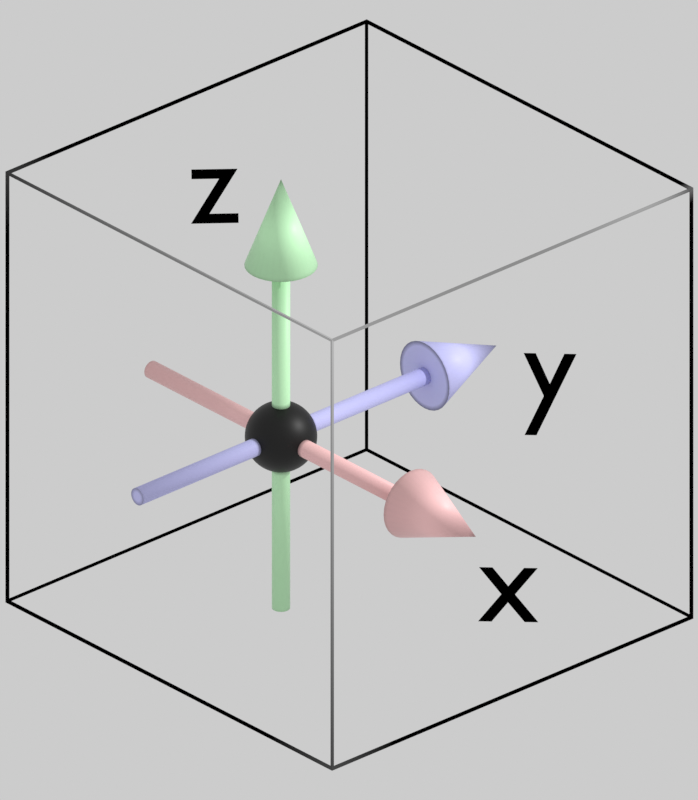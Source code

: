 # Source: 2dweavedecomposed.blend  (saved by Blender 3.5.8; exported with 4.5.12 LTS)
import bpy
from mathutils import Matrix  # noqa: F401  (used for matrix-valued properties, if any)

bpy.ops.wm.read_factory_settings(use_empty=True)
scene = bpy.context.scene
scene.name = 'Scene'

# ---- collections
col_collection = bpy.data.collections.new('Collection'); scene.collection.children.link(col_collection)

# ---- materials (node trees are filled in below, after node groups)
mat_material_001 = bpy.data.materials.new('Material.001')
mat_material = bpy.data.materials.new('Material')
mat_material.surface_render_method = 'BLENDED'
mat_material.blend_method = 'BLEND'
mat_material_002 = bpy.data.materials.new('Material.002')
mat_material_002.use_transparent_shadow = False
mat_material_003 = bpy.data.materials.new('Material.003')
mat_material_003.use_transparent_shadow = False

# ---- node groups
ng_geometry_nodes = bpy.data.node_groups.new('Geometry Nodes', 'GeometryNodeTree')
_s = ng_geometry_nodes.interface.new_socket(name='Geometry', in_out='OUTPUT', socket_type='NodeSocketGeometry')
_s = ng_geometry_nodes.interface.new_socket(name='Geometry', in_out='INPUT', socket_type='NodeSocketGeometry')
ng_geometry_nodes.is_modifier = True
_N = ng_geometry_nodes.nodes; _L = ng_geometry_nodes.links
n0 = _N.new('GeometryNodeStoreNamedAttribute'); n0.name = 'Store Named Attribute.001'; n0.location = (218, -20)
n0.data_type = 'BOOLEAN'
n0.inputs[2].default_value = 'up'
n1 = _N.new('GeometryNodeJoinGeometry'); n1.name = 'Join Geometry'; n1.location = (514, 20)
n2 = _N.new('GeometryNodeStoreNamedAttribute'); n2.name = 'Store Named Attribute'; n2.location = (211, 193)
n2.data_type = 'BOOLEAN'
n2.inputs[2].default_value = 'up'
n2.inputs[3].default_value = True
n3 = _N.new('GeometryNodeInstanceOnPoints'); n3.name = 'Instance on Points.001'; n3.location = (903, -40)
n4 = _N.new('GeometryNodeInputIndex'); n4.name = 'Index'; n4.location = (220, -460)
n5 = _N.new('FunctionNodeInputInt'); n5.name = 'Integer'; n5.location = (220, -560)
n5.integer = 4
n5.outputs[0].default_value = 0
n6 = _N.new('FunctionNodeInputInt'); n6.name = 'Integer.003'; n6.location = (220, -920)
n6.label = 'C'
n6.integer = 1
n6.outputs[0].default_value = 0
n7 = _N.new('ShaderNodeMath'); n7.name = 'Math.001'; n7.location = (440, -580)
n7.operation = 'DIVIDE'
n8 = _N.new('FunctionNodeInputInt'); n8.name = 'Integer.002'; n8.location = (220, -840)
n8.label = 'B'
n8.integer = 2
n8.outputs[0].default_value = 0
n9 = _N.new('ShaderNodeMath'); n9.name = 'Math'; n9.location = (440, -400)
n9.operation = 'MODULO'
n10 = _N.new('ShaderNodeMath'); n10.name = 'Math.004'; n10.location = (880, -460)
n10.operation = 'MODULO'
n11 = _N.new('ShaderNodeMath'); n11.name = 'Math.005'; n11.location = (860, -760)
n12 = _N.new('ShaderNodeMath'); n12.name = 'Math.003'; n12.location = (660, -600)
n12.operation = 'MULTIPLY'
n13 = _N.new('FunctionNodeCompare'); n13.name = 'Compare'; n13.location = (1060, -460)
n13.operation = 'GREATER_EQUAL'
n13.inputs[6].default_value = (0.0, 0.0, 0.0, 0.0)
n13.inputs[7].default_value = (0.0, 0.0, 0.0, 0.0)
n14 = _N.new('GeometryNodeTransform'); n14.name = 'Transform Geometry.001'; n14.location = (-200, -380)
n14.inputs[2].default_value = (0.0, 0.0, 1.571)
n15 = _N.new('GeometryNodeRealizeInstances'); n15.name = 'Realize Instances'; n15.location = (489, -240)
n16 = _N.new('ShaderNodeMath'); n16.name = 'Math.002'; n16.location = (660, -420)
n17 = _N.new('FunctionNodeInputInt'); n17.name = 'Integer.001'; n17.location = (220, -760)
n17.label = 'A'
n17.integer = 2
n17.outputs[0].default_value = 0
n18 = _N.new('GeometryNodeMeshLine'); n18.name = 'Mesh Line'; n18.location = (-440, -220)
n18.inputs[3].default_value = (2.5, 0.0, 0.0)
n19 = _N.new('GeometryNodeInputIndex'); n19.name = 'Index.001'; n19.location = (-420, -540)
n20 = _N.new('GeometryNodeStoreNamedAttribute'); n20.name = 'Store Named Attribute.002'; n20.location = (-200, -220)
n20.data_type = 'INT'
n20.inputs[2].default_value = 'i1'
n21 = _N.new('GeometryNodeScaleInstances'); n21.name = 'Scale Instances'; n21.location = (1343, -60)
n21.inputs[2].default_value = (1.0, 1.0, -1.0)
n22 = _N.new('GeometryNodeStoreNamedAttribute'); n22.name = 'Store Named Attribute.003'; n22.location = (280, -200)
n22.data_type = 'INT'
n22.inputs[2].default_value = 'i2'
n23 = _N.new('GeometryNodeInstanceOnPoints'); n23.name = 'Instance on Points'; n23.location = (60, -260)
n24 = _N.new('GeometryNodeInputNamedAttribute'); n24.name = 'Named Attribute'; n24.location = (940, -240)
n24.data_type = 'BOOLEAN'
n24.inputs[0].default_value = 'up'
n25 = _N.new('GeometryNodeRealizeInstances'); n25.name = 'Realize Instances.001'; n25.location = (1534, -80)
n26 = _N.new('GeometryNodeSetMaterial'); n26.name = 'Set Material'; n26.location = (2354, -60)
n26.inputs[2].default_value = mat_material_001
n27 = _N.new('NodeGroupOutput'); n27.name = 'Group Output'; n27.location = (2594, -60)
n28 = _N.new('FunctionNodeCompare'); n28.name = 'Compare.001'; n28.location = (1640, -320)
n28.operation = 'NOT_EQUAL'
n28.data_type = 'INT'
n28.inputs[3].default_value = 11
n28.inputs[6].default_value = (0.0, 0.0, 0.0, 0.0)
n28.inputs[7].default_value = (0.0, 0.0, 0.0, 0.0)
n29 = _N.new('GeometryNodeInputNamedAttribute'); n29.name = 'Named Attribute.001'; n29.location = (1460, -380)
n29.data_type = 'INT'
n29.inputs[0].default_value = 'i1'
n30 = _N.new('FunctionNodeCompare'); n30.name = 'Compare.002'; n30.location = (1780, -460)
n30.operation = 'NOT_EQUAL'
n30.data_type = 'INT'
n30.inputs[3].default_value = 16
n30.inputs[6].default_value = (0.0, 0.0, 0.0, 0.0)
n30.inputs[7].default_value = (0.0, 0.0, 0.0, 0.0)
n31 = _N.new('GeometryNodeInputNamedAttribute'); n31.name = 'Named Attribute.002'; n31.location = (1600, -520)
n31.data_type = 'INT'
n31.inputs[0].default_value = 'i2'
n32 = _N.new('GeometryNodeDeleteGeometry'); n32.name = 'Delete Geometry.001'; n32.location = (1914, -60)
n32.mute = True
n33 = _N.new('GeometryNodeDeleteGeometry'); n33.name = 'Delete Geometry.002'; n33.location = (2134, -60)
n33.mute = True
n34 = _N.new('GeometryNodeDeleteGeometry'); n34.name = 'Delete Geometry'; n34.location = (1714, -80)
n34.mute = True
n35 = _N.new('NodeReroute'); n35.name = 'Reroute'; n35.location = (-154, -5)
n35.width = 16
n35.socket_idname = 'NodeSocketGeometry'
n36 = _N.new('NodeGroupInput'); n36.name = 'Group Input'; n36.location = (-600, 40)
n37 = _N.new('GeometryNodeTransform'); n37.name = 'Transform Geometry'; n37.location = (-9, 171)
n37.inputs[2].default_value = (3.142, 0.0, 1.571)
n38 = _N.new('GeometryNodeTransform'); n38.name = 'Transform Geometry.002'; n38.location = (-380, 160)
n38.mute = True
n38.inputs[2].default_value = (3.142, 0.0, 0.0)
_L.new(n35.outputs[0], n37.inputs[0])
_L.new(n2.outputs[0], n1.inputs[0])
_L.new(n0.outputs[0], n1.inputs[0])
_L.new(n20.outputs[0], n23.inputs[0])
_L.new(n14.outputs[0], n23.inputs[2])
_L.new(n18.outputs[0], n14.inputs[0])
_L.new(n15.outputs[0], n3.inputs[0])
_L.new(n1.outputs[0], n3.inputs[2])
_L.new(n37.outputs[0], n2.inputs[0])
_L.new(n35.outputs[0], n0.inputs[0])
_L.new(n24.outputs[0], n34.inputs[1])
_L.new(n33.outputs[0], n26.inputs[0])
_L.new(n5.outputs[0], n18.inputs[0])
_L.new(n5.outputs[0], n9.inputs[1])
_L.new(n4.outputs[0], n9.inputs[0])
_L.new(n4.outputs[0], n7.inputs[0])
_L.new(n5.outputs[0], n7.inputs[1])
_L.new(n9.outputs[0], n16.inputs[0])
_L.new(n6.outputs[0], n12.inputs[0])
_L.new(n7.outputs[0], n12.inputs[1])
_L.new(n12.outputs[0], n16.inputs[1])
_L.new(n17.outputs[0], n11.inputs[0])
_L.new(n8.outputs[0], n11.inputs[1])
_L.new(n17.outputs[0], n13.inputs[1])
_L.new(n11.outputs[0], n10.inputs[1])
_L.new(n10.outputs[0], n13.inputs[0])
_L.new(n3.outputs[0], n21.inputs[0])
_L.new(n13.outputs[0], n21.inputs[1])
_L.new(n22.outputs[0], n15.inputs[0])
_L.new(n16.outputs[0], n10.inputs[0])
_L.new(n26.outputs[0], n27.inputs[0])
_L.new(n18.outputs[0], n20.inputs[0])
_L.new(n19.outputs[0], n20.inputs[3])
_L.new(n23.outputs[0], n22.inputs[0])
_L.new(n19.outputs[0], n22.inputs[3])
_L.new(n34.outputs[0], n32.inputs[0])
_L.new(n29.outputs[1], n28.inputs[0])
_L.new(n28.outputs[0], n32.inputs[1])
_L.new(n29.outputs[0], n28.inputs[2])
_L.new(n25.outputs[0], n34.inputs[0])
_L.new(n21.outputs[0], n25.inputs[0])
_L.new(n32.outputs[0], n33.inputs[0])
_L.new(n31.outputs[1], n30.inputs[0])
_L.new(n31.outputs[0], n30.inputs[2])
_L.new(n30.outputs[0], n33.inputs[1])
_L.new(n38.outputs[0], n35.inputs[0])
_L.new(n36.outputs[0], n38.inputs[0])
n27.is_active_output = True
ng_geometry_nodes_001 = bpy.data.node_groups.new('Geometry Nodes.001', 'GeometryNodeTree')
_s = ng_geometry_nodes_001.interface.new_socket(name='Geometry', in_out='OUTPUT', socket_type='NodeSocketGeometry')
_s = ng_geometry_nodes_001.interface.new_socket(name='Geometry', in_out='INPUT', socket_type='NodeSocketGeometry')
ng_geometry_nodes_001.is_modifier = True
_N = ng_geometry_nodes_001.nodes; _L = ng_geometry_nodes_001.links
n0 = _N.new('GeometryNodeJoinGeometry'); n0.name = 'Join Geometry'; n0.location = (180, 200)
n1 = _N.new('GeometryNodeTransform'); n1.name = 'Transform Geometry'; n1.location = (-40, 300)
n2 = _N.new('GeometryNodeMeshCylinder'); n2.name = 'Cylinder'; n2.location = (-260, -20)
n3 = _N.new('GeometryNodeMeshCone'); n3.name = 'Cone'; n3.location = (-260, 320)
n4 = _N.new('GeometryNodeJoinGeometry'); n4.name = 'Join Geometry.001'; n4.location = (600, 220)
n5 = _N.new('GeometryNodeStoreNamedAttribute'); n5.name = 'Store Named Attribute'; n5.location = (380, 240)
n5.data_type = 'FLOAT_COLOR'
n5.inputs[2].default_value = 'vcol'
n5.inputs[3].default_value = (0.6, 1.0, 0.6, 0.0)
n6 = _N.new('GeometryNodeStoreNamedAttribute'); n6.name = 'Store Named Attribute.002'; n6.location = (560, 740)
n6.data_type = 'FLOAT_COLOR'
n6.inputs[2].default_value = 'vcol'
n6.inputs[3].default_value = (0.6, 0.6, 1.0, 0.0)
n7 = _N.new('GeometryNodeStoreNamedAttribute'); n7.name = 'Store Named Attribute.001'; n7.location = (560, 520)
n7.data_type = 'FLOAT_COLOR'
n7.inputs[2].default_value = 'vcol'
n7.inputs[3].default_value = (1.0, 0.6, 0.6, 0.0)
n8 = _N.new('NodeGroupOutput'); n8.name = 'Group Output'; n8.location = (1942, 180)
n9 = _N.new('GeometryNodeTransform'); n9.name = 'Transform Geometry.003'; n9.location = (-40, 20)
n10 = _N.new('ShaderNodeMath'); n10.name = 'Math'; n10.location = (-680, 120)
n10.operation = 'MULTIPLY'
n11 = _N.new('ShaderNodeMath'); n11.name = 'Math.002'; n11.location = (-660, 300)
n11.operation = 'MULTIPLY'
n11.inputs[1].default_value = 0.25
n12 = _N.new('ShaderNodeMath'); n12.name = 'Math.001'; n12.location = (-480, 20)
n12.operation = 'MULTIPLY'
n12.inputs[1].default_value = 0.38
n13 = _N.new('ShaderNodeValue'); n13.name = 'Value'; n13.location = (-1047, -180)
n13.outputs[0].default_value = 1.6
n14 = _N.new('GeometryNodeTransform'); n14.name = 'Transform Geometry.001'; n14.location = (380, 380)
n14.hide = True
n14.inputs[2].default_value = (0.0, 1.571, 0.0)
n15 = _N.new('GeometryNodeTransform'); n15.name = 'Transform Geometry.002'; n15.location = (380, 440)
n15.hide = True
n15.inputs[2].default_value = (0.0, 1.571, 1.571)
n16 = _N.new('ShaderNodeCombineXYZ'); n16.name = 'Combine XYZ'; n16.location = (-440, 180)
n17 = _N.new('GeometryNodeSetMaterial'); n17.name = 'Set Material'; n17.location = (1700, 220)
n17.inputs[2].default_value = mat_material_002
n18 = _N.new('GeometryNodeTransform'); n18.name = 'Transform Geometry.004'; n18.location = (1040, 300)
n19 = _N.new('ShaderNodeMath'); n19.name = 'Math.004'; n19.location = (580, -20)
n19.operation = 'MULTIPLY'
n19.inputs[1].default_value = -0.5
n20 = _N.new('GeometryNodeSetShadeSmooth'); n20.name = 'Set Shade Smooth'; n20.location = (1480, 200)
n21 = _N.new('FunctionNodeCompare'); n21.name = 'Compare'; n21.location = (1360, -40)
n21.operation = 'LESS_THAN'
n21.inputs[1].default_value = 1.33
n21.inputs[6].default_value = (0.0, 0.0, 0.0, 0.0)
n21.inputs[7].default_value = (0.0, 0.0, 0.0, 0.0)
n22 = _N.new('GeometryNodeInputMeshEdgeAngle'); n22.name = 'Edge Angle'; n22.location = (1120, -40)
n23 = _N.new('ShaderNodeMath'); n23.name = 'Math.003'; n23.location = (-480, -320)
n23.operation = 'MULTIPLY'
n23.inputs[1].default_value = 0.25
n24 = _N.new('GeometryNodeJoinGeometry'); n24.name = 'Join Geometry.002'; n24.location = (820, 220)
n25 = _N.new('GeometryNodeMeshUVSphere'); n25.name = 'UV Sphere'; n25.location = (920, -40)
n25.width = 139
n25.inputs[0].default_value = 64
n25.inputs[1].default_value = 32
n25.inputs[2].default_value = 0.15
_L.new(n1.outputs[0], n0.inputs[0])
_L.new(n9.outputs[0], n0.inputs[0])
_L.new(n13.outputs[0], n10.inputs[0])
_L.new(n10.outputs[0], n16.inputs[2])
_L.new(n3.outputs[0], n1.inputs[0])
_L.new(n16.outputs[0], n1.inputs[1])
_L.new(n0.outputs[0], n5.inputs[0])
_L.new(n17.outputs[0], n8.inputs[0])
_L.new(n5.outputs[0], n4.inputs[0])
_L.new(n7.outputs[0], n4.inputs[0])
_L.new(n14.outputs[0], n7.inputs[0])
_L.new(n0.outputs[0], n14.inputs[0])
_L.new(n15.outputs[0], n6.inputs[0])
_L.new(n0.outputs[0], n15.inputs[0])
_L.new(n6.outputs[0], n4.inputs[0])
_L.new(n20.outputs[0], n17.inputs[0])
_L.new(n13.outputs[0], n2.inputs[4])
_L.new(n2.outputs[0], n9.inputs[0])
_L.new(n13.outputs[0], n11.inputs[0])
_L.new(n11.outputs[0], n3.inputs[5])
_L.new(n11.outputs[0], n12.inputs[0])
_L.new(n12.outputs[0], n3.inputs[4])
_L.new(n12.outputs[0], n23.inputs[0])
_L.new(n23.outputs[0], n2.inputs[3])
_L.new(n24.outputs[0], n18.inputs[0])
_L.new(n19.outputs[0], n18.inputs[1])
_L.new(n11.outputs[0], n19.inputs[0])
_L.new(n18.outputs[0], n20.inputs[0])
_L.new(n22.outputs[0], n21.inputs[0])
_L.new(n21.outputs[0], n20.inputs[1])
_L.new(n4.outputs[0], n24.inputs[0])
_L.new(n25.outputs[0], n24.inputs[0])
n8.is_active_output = True

# ---- material node trees
mat_material_001.use_nodes = True; mat_material_001.node_tree.nodes.clear()
_N = mat_material_001.node_tree.nodes; _L = mat_material_001.node_tree.links
n0 = _N.new('ShaderNodeOutputMaterial'); n0.name = 'Material Output'; n0.location = (1420, 520)
n1 = _N.new('ShaderNodeBevel'); n1.name = 'Bevel'; n1.location = (-300, -100)
n1.samples = 13
n2 = _N.new('ShaderNodeAmbientOcclusion'); n2.name = 'Ambient Occlusion'; n2.location = (600, 280)
n2.samples = 34
n2.inside = True
n2.only_local = True
n2.inputs[1].default_value = 1.3
n3 = _N.new('ShaderNodeWireframe'); n3.name = 'Wireframe'; n3.location = (560, 620)
n4 = _N.new('ShaderNodeBsdfPrincipled'); n4.name = 'Principled BSDF'; n4.location = (580, 300)
n4.distribution = 'GGX'
n4.subsurface_method = 'RANDOM_WALK_SKIN'
n4.inputs[2].default_value = 1.0
n4.inputs[3].default_value = 1.45
n4.inputs[27].default_value = (0.0, 0.0, 0.0, 1.0)
n4.inputs[28].default_value = 1.0
n5 = _N.new('ShaderNodeNewGeometry'); n5.name = 'Geometry'; n5.location = (-560, 660)
n6 = _N.new('ShaderNodeBevel'); n6.name = 'Bevel.001'; n6.location = (-500, 420)
n6.samples = 9
n6.inputs[0].default_value = 0.09
n7 = _N.new('ShaderNodeMix'); n7.name = 'Mix.001'; n7.location = (40, 620)
n8 = _N.new('ShaderNodeMix'); n8.name = 'Mix.002'; n8.location = (360, 260)
n8.data_type = 'RGBA'
n8.clamp_factor = False
n8.inputs[7].default_value = (0.0, 0.0, 0.0, 1.0)
n9 = _N.new('ShaderNodeVectorMath'); n9.name = 'Vector Math'; n9.location = (-280, 600)
n9.operation = 'DISTANCE'
n10 = _N.new('ShaderNodeValToRGB'); n10.name = 'ColorRamp'; n10.location = (-60, 420)
while len(n10.color_ramp.elements) > 1: n10.color_ramp.elements.remove(n10.color_ramp.elements[-1])
n10.color_ramp.elements[0].position = 0.4655; n10.color_ramp.elements[0].color = (0.0, 0.0, 0.0, 1.0)
_e = n10.color_ramp.elements.new(0.6); _e.color = (1.0, 1.0, 1.0, 1.0)
n11 = _N.new('ShaderNodeMix'); n11.name = 'Mix'; n11.location = (-160, 200)
n11.data_type = 'RGBA'
n11.clamp_factor = False
n11.inputs[6].default_value = (0.6, 0.6, 1.0, 1.0)
n11.inputs[7].default_value = (1.0, 0.6, 0.6, 1.0)
n12 = _N.new('ShaderNodeAttribute'); n12.name = 'Attribute'; n12.location = (-600, 180)
n12.attribute_name = 'up'
_L.new(n12.outputs[2], n11.inputs[0])
_L.new(n6.outputs[0], n9.inputs[0])
_L.new(n5.outputs[1], n9.inputs[1])
_L.new(n4.outputs[0], n0.inputs[0])
_L.new(n11.outputs[2], n8.inputs[6])
_L.new(n10.outputs[0], n8.inputs[0])
_L.new(n9.outputs[1], n10.inputs[0])
_L.new(n11.outputs[2], n4.inputs[0])
n0.is_active_output = True
mat_material.use_nodes = True; mat_material.node_tree.nodes.clear()
_N = mat_material.node_tree.nodes; _L = mat_material.node_tree.links
n0 = _N.new('ShaderNodeBsdfPrincipled'); n0.name = 'Principled BSDF'; n0.location = (240, 300)
n0.distribution = 'GGX'
n0.subsurface_method = 'RANDOM_WALK_SKIN'
n0.inputs[2].default_value = 1.0
n0.inputs[3].default_value = 1.45
n0.inputs[13].default_value = 0.0
n0.inputs[27].default_value = (0.0, 0.0, 0.0, 1.0)
n0.inputs[28].default_value = 1.0
n1 = _N.new('ShaderNodeMapping'); n1.name = 'Mapping'; n1.location = (-380, 340)
n1.inputs[1].default_value = (-6.37, 0.0, 0.0)
n1.inputs[2].default_value = (0.0, 1.538, 0.03211)
n1.inputs[3].default_value = (1.0, 1.0, 0.4)
n2 = _N.new('ShaderNodeTexCoord'); n2.name = 'Texture Coordinate'; n2.location = (-560, 340)
n3 = _N.new('ShaderNodeTexGradient'); n3.name = 'Gradient Texture'; n3.location = (-200, 380)
n4 = _N.new('ShaderNodeInvert'); n4.name = 'Invert'; n4.location = (20, 300)
n5 = _N.new('ShaderNodeBsdfTransparent'); n5.name = 'Transparent BSDF'; n5.location = (400, 440)
n6 = _N.new('ShaderNodeOutputMaterial'); n6.name = 'Material Output'; n6.location = (880, 340)
n7 = _N.new('ShaderNodeLightPath'); n7.name = 'Light Path'; n7.location = (200, 660)
n8 = _N.new('ShaderNodeMixShader'); n8.name = 'Mix Shader'; n8.location = (645, 370)
_L.new(n1.outputs[0], n3.inputs[0])
_L.new(n2.outputs[4], n1.inputs[0])
_L.new(n4.outputs[0], n0.inputs[0])
_L.new(n3.outputs[0], n4.inputs[1])
_L.new(n5.outputs[0], n8.inputs[2])
_L.new(n7.outputs[1], n8.inputs[0])
_L.new(n8.outputs[0], n6.inputs[0])
_L.new(n0.outputs[0], n8.inputs[1])
n6.is_active_output = True
mat_material_002.use_nodes = True; mat_material_002.node_tree.nodes.clear()
_N = mat_material_002.node_tree.nodes; _L = mat_material_002.node_tree.links
n0 = _N.new('ShaderNodeOutputMaterial'); n0.name = 'Material Output'; n0.location = (567, 300)
n1 = _N.new('ShaderNodeAttribute'); n1.name = 'Attribute'; n1.location = (-321, 380)
n1.attribute_name = 'vcol'
n2 = _N.new('ShaderNodeAmbientOcclusion'); n2.name = 'Ambient Occlusion'; n2.location = (-442, 140)
n2.samples = 32
n2.inside = True
n2.inputs[1].default_value = 0.02
n3 = _N.new('ShaderNodeInvert'); n3.name = 'Invert'; n3.location = (-222, 160)
n4 = _N.new('ShaderNodeMix'); n4.name = 'Mix'; n4.location = (-2, 340)
n4.data_type = 'RGBA'
n4.blend_type = 'MULTIPLY'
n4.inputs[7].default_value = (0.0, 0.0, 0.0, 1.0)
n5 = _N.new('ShaderNodeHueSaturation'); n5.name = 'Hue Saturation Value'; n5.location = (140, 40)
n5.inputs[0].default_value = 1.0
n5.inputs[2].default_value = 0.6
n6 = _N.new('ShaderNodeBsdfPrincipled'); n6.name = 'Principled BSDF'; n6.location = (497, 300)
n6.distribution = 'GGX'
n6.subsurface_method = 'RANDOM_WALK_SKIN'
n6.inputs[3].default_value = 1.45
n6.inputs[27].default_value = (0.0, 0.0, 0.0, 1.0)
n6.inputs[28].default_value = 1.0
n7 = _N.new('ShaderNodeMix'); n7.name = 'Mix.001'; n7.location = (278, 320)
n7.mute = True
n7.data_type = 'RGBA'
n7.inputs[0].default_value = 0.6733
_L.new(n1.outputs[0], n4.inputs[2])
_L.new(n1.outputs[0], n4.inputs[6])
_L.new(n7.outputs[2], n6.inputs[0])
_L.new(n3.outputs[0], n4.inputs[0])
_L.new(n2.outputs[0], n3.inputs[1])
_L.new(n4.outputs[2], n7.inputs[6])
_L.new(n1.outputs[0], n5.inputs[4])
_L.new(n5.outputs[0], n7.inputs[7])
_L.new(n6.outputs[0], n0.inputs[0])
n0.is_active_output = True
mat_material_003.use_nodes = True; mat_material_003.node_tree.nodes.clear()
_N = mat_material_003.node_tree.nodes; _L = mat_material_003.node_tree.links
n0 = _N.new('ShaderNodeBsdfPrincipled'); n0.name = 'Principled BSDF'; n0.location = (10, 300)
n0.distribution = 'GGX'
n0.subsurface_method = 'RANDOM_WALK_SKIN'
n0.inputs[0].default_value = (0.0, 0.0, 0.0, 1.0)
n0.inputs[3].default_value = 1.45
n0.inputs[13].default_value = 0.0
n0.inputs[27].default_value = (0.0, 0.0, 0.0, 1.0)
n0.inputs[28].default_value = 1.0
n1 = _N.new('ShaderNodeOutputMaterial'); n1.name = 'Material Output'; n1.location = (300, 300)
_L.new(n0.outputs[0], n1.inputs[0])
n1.is_active_output = True

# ---- world
world_world = bpy.data.worlds.new('World'); scene.world = world_world
world_world.use_nodes = True; world_world.node_tree.nodes.clear()
_N = world_world.node_tree.nodes; _L = world_world.node_tree.links
n0 = _N.new('ShaderNodeOutputWorld'); n0.name = 'World Output'; n0.location = (300, 300)
n1 = _N.new('ShaderNodeBackground'); n1.name = 'Background'; n1.location = (10, 300)
n1.inputs[0].default_value = (0.6038, 0.6038, 0.6038, 1.0)
_L.new(n1.outputs[0], n0.inputs[0])
n0.is_active_output = True
world_world.color = (0.05088, 0.05088, 0.05088)
world_world.use_sun_shadow = False
world_world.sun_shadow_jitter_overblur = 0.0

# ---- cameras
cam_camera = bpy.data.cameras.new('Camera')
cam_camera.type = 'ORTHO'
cam_camera.clip_end = 100.0
cam_camera.ortho_scale = 3.304

# ---- lights
light_point = bpy.data.lights.new('Point', 'POINT')
light_point.transmission_factor = 0.0
light_point.energy = 115.3
light_point.shadow_maximum_resolution = 0.006
light_point.use_absolute_resolution = True

# ---- meshes
me_cones = bpy.data.meshes.new('cones')
me_cones.from_pydata([(1.25, 1.25, -1.25), (1.25, 3.576e-07, -1.25), (1.25, -1.25, -1.25), (-1.25, -1.25, -1.25), (-1.25, 1.013e-06, -1.25), (-1.25, 1.25, -1.25), (-1.072, 1.25, 0.6426), (-1.25, 1.248, -0.06133), (-1.25, 1.25, -1.242e-07), (-1.25, 0.06134, -1.248), (-1.25, 0.1225, -1.244), (-1.25, 1.244, -0.1225), (-1.25, 1.236, -0.1834), (-1.25, 0.1834, -1.236), (-1.25, 0.2439, -1.226), (-1.25, 1.226, -0.2439), (-1.25, 1.213, -0.3037), (-1.25, 0.3037, -1.213), (-1.25, 0.3629, -1.196), (-1.25, 1.196, -0.3629), (-1.25, 1.177, -0.4211), (-1.25, 0.4211, -1.177), (-1.25, 0.4784, -1.155), (-1.25, 1.155, -0.4784), (-1.25, 1.13, -0.5344), (-1.25, 0.5344, -1.13), (-1.25, 0.5892, -1.102), (-1.25, 1.102, -0.5892), (-1.25, 1.072, -0.6426), (-1.25, 0.6426, -1.072), (-1.25, 0.6945, -1.039), (-1.25, 1.039, -0.6945), (-1.25, 1.004, -0.7446), (-1.25, 0.7446, -1.004), (-1.25, 0.793, -0.9663), (-1.25, 0.9663, -0.793), (-1.25, 0.9262, -0.8394), (-1.25, 0.8395, -0.9262), (-1.25, 0.8839, -0.8839), (-1.25, -0.06133, -1.248), (-1.25, -1.25, 0.0), (-1.25, -1.248, -0.06133), (-1.25, -1.244, -0.1225), (-1.25, -0.1225, -1.244), (-1.25, -0.1834, -1.236), (-1.25, -1.236, -0.1834), (-1.25, -1.226, -0.2439), (-1.25, -0.2439, -1.226), (-1.25, -0.3037, -1.213), (-1.25, -1.213, -0.3037), (-1.25, -1.196, -0.3629), (-1.25, -0.3629, -1.196), (-1.25, -0.4211, -1.177), (-1.25, -1.177, -0.4211), (-1.25, -1.155, -0.4784), (-1.25, -0.4784, -1.155), (-1.25, -0.5344, -1.13), (-1.25, -1.13, -0.5344), (-1.25, -1.102, -0.5892), (-1.25, -0.5892, -1.102), (-1.25, -0.6426, -1.072), (-1.25, -1.072, -0.6426), (-1.25, -1.039, -0.6945), (-1.25, -0.6945, -1.039), (-1.25, -0.7446, -1.004), (-1.25, -1.004, -0.7446), (-1.25, -0.9663, -0.793), (-1.25, -0.793, -0.9663), (-1.25, -0.8394, -0.9262), (-1.25, -0.9262, -0.8394), (-1.25, -0.8839, -0.8839), (1.25, 1.25, -1.242e-07), (1.25, 1.248, -0.06133), (1.25, 1.244, -0.1225), (1.25, 0.06133, -1.248), (1.25, 0.1225, -1.244), (1.25, 1.236, -0.1834), (1.25, 1.226, -0.2439), (1.25, 0.1834, -1.236), (1.25, 0.2439, -1.226), (1.25, 1.213, -0.3037), (1.25, 1.196, -0.3629), (1.25, 0.3037, -1.213), (1.25, 0.3629, -1.196), (1.25, 1.177, -0.4211), (1.25, 1.155, -0.4784), (1.25, 0.4211, -1.177), (1.25, 0.4784, -1.155), (1.25, 1.13, -0.5344), (1.25, 1.102, -0.5892), (1.25, 0.5344, -1.13), (1.25, 0.5892, -1.102), (1.25, 1.072, -0.6426), (1.25, 1.039, -0.6945), (1.25, 0.6426, -1.072), (1.25, 0.6945, -1.039), (1.25, 1.004, -0.7446), (1.25, 0.9663, -0.793), (1.25, 0.7446, -1.004), (1.25, 0.793, -0.9663), (1.25, 0.9262, -0.8394), (1.25, 0.8839, -0.8839), (1.25, 0.8394, -0.9262), (1.25, -1.248, -0.06134), (1.25, -1.25, 0.0), (1.25, -0.06133, -1.248), (1.25, -0.1225, -1.244), (1.25, -1.244, -0.1225), (1.25, -1.236, -0.1834), (1.25, -0.1834, -1.236), (1.25, -0.2439, -1.226), (1.25, -1.226, -0.2439), (1.25, -1.213, -0.3037), (1.25, -0.3037, -1.213), (1.25, -0.3629, -1.196), (1.25, -1.196, -0.3629), (1.25, -1.177, -0.4211), (1.25, -0.4211, -1.177), (1.25, -0.4784, -1.155), (1.25, -1.155, -0.4784), (1.25, -1.13, -0.5344), (1.25, -0.5344, -1.13), (1.25, -0.5892, -1.102), (1.25, -1.102, -0.5892), (1.25, -1.072, -0.6426), (1.25, -0.6426, -1.072), (1.25, -0.6945, -1.039), (1.25, -1.039, -0.6945), (1.25, -1.004, -0.7446), (1.25, -0.7446, -1.004), (1.25, -0.793, -0.9663), (1.25, -0.9663, -0.793), (1.25, -0.9262, -0.8395), (1.25, -0.8394, -0.9262), (1.25, -0.8839, -0.8839), (0.0, 0.0, 0.0), (-1.248, -1.25, 0.06133), (-1.244, -1.25, 0.1225), (-1.236, -1.25, 0.1834), (-1.226, -1.25, 0.2439), (-1.213, -1.25, 0.3037), (-1.196, -1.25, 0.3629), (-1.177, -1.25, 0.4211), (-1.155, -1.25, 0.4784), (-1.13, -1.25, 0.5344), (-1.102, -1.25, 0.5892), (-1.072, -1.25, 0.6426), (-1.039, -1.25, 0.6945), (-1.004, -1.25, 0.7446), (-0.9663, -1.25, 0.793), (-0.9262, -1.25, 0.8394), (-0.8839, -1.25, 0.8839), (-0.8394, -1.25, 0.9262), (-0.793, -1.25, 0.9663), (-0.7446, -1.25, 1.004), (-0.6945, -1.25, 1.039), (-0.6426, -1.25, 1.072), (-0.5892, -1.25, 1.102), (-0.5344, -1.25, 1.13), (-0.4784, -1.25, 1.155), (-0.4211, -1.25, 1.177), (-0.3629, -1.25, 1.196), (-0.3037, -1.25, 1.213), (-0.2439, -1.25, 1.226), (-0.1834, -1.25, 1.236), (-0.1225, -1.25, 1.244), (-0.06133, -1.25, 1.248), (-3.03e-07, -1.25, 1.25), (0.06133, -1.25, 1.248), (0.1225, -1.25, 1.244), (0.1834, -1.25, 1.236), (0.2439, -1.25, 1.226), (0.3037, -1.25, 1.213), (0.3629, -1.25, 1.196), (0.4211, -1.25, 1.177), (0.4784, -1.25, 1.155), (0.5344, -1.25, 1.13), (0.5892, -1.25, 1.102), (0.6426, -1.25, 1.072), (0.6945, -1.25, 1.039), (0.7446, -1.25, 1.004), (0.793, -1.25, 0.9663), (0.8394, -1.25, 0.9262), (0.8839, -1.25, 0.8839), (0.9262, -1.25, 0.8395), (0.9663, -1.25, 0.793), (1.004, -1.25, 0.7446), (1.039, -1.25, 0.6945), (1.072, -1.25, 0.6426), (1.102, -1.25, 0.5892), (1.13, -1.25, 0.5344), (1.155, -1.25, 0.4784), (1.177, -1.25, 0.4211), (1.196, -1.25, 0.3629), (1.213, -1.25, 0.3037), (1.226, -1.25, 0.2439), (1.236, -1.25, 0.1834), (1.244, -1.25, 0.1225), (1.248, -1.25, 0.06134), (-0.8839, 1.25, 0.8839), (-0.9262, 1.25, 0.8394), (-0.9663, 1.25, 0.793), (-1.004, 1.25, 0.7446), (-1.039, 1.25, 0.6945), (-1.102, 1.25, 0.5892), (-1.13, 1.25, 0.5344), (-1.155, 1.25, 0.4784), (-1.177, 1.25, 0.4211), (-1.196, 1.25, 0.3629), (-1.213, 1.25, 0.3037), (-1.226, 1.25, 0.2439), (-1.236, 1.25, 0.1834), (-1.244, 1.25, 0.1225), (-1.248, 1.25, 0.06133), (1.248, 1.25, 0.06133), (1.244, 1.25, 0.1225), (1.236, 1.25, 0.1834), (1.226, 1.25, 0.2439), (1.213, 1.25, 0.3037), (1.196, 1.25, 0.3629), (1.177, 1.25, 0.4211), (1.155, 1.25, 0.4784), (1.13, 1.25, 0.5344), (1.102, 1.25, 0.5892), (1.072, 1.25, 0.6426), (1.039, 1.25, 0.6945), (1.004, 1.25, 0.7446), (0.9663, 1.25, 0.793), (0.9262, 1.25, 0.8394), (0.8839, 1.25, 0.8839), (0.8394, 1.25, 0.9262), (0.793, 1.25, 0.9663), (0.7446, 1.25, 1.004), (0.6945, 1.25, 1.039), (0.6426, 1.25, 1.072), (0.5892, 1.25, 1.102), (0.5344, 1.25, 1.13), (0.4784, 1.25, 1.155), (0.4211, 1.25, 1.177), (0.3629, 1.25, 1.196), (0.3037, 1.25, 1.213), (0.2439, 1.25, 1.226), (0.1834, 1.25, 1.236), (0.1225, 1.25, 1.244), (0.06133, 1.25, 1.248), (-1.068e-06, 1.25, 1.25), (-0.06134, 1.25, 1.248), (-0.1225, 1.25, 1.244), (-0.1834, 1.25, 1.236), (-0.2439, 1.25, 1.226), (-0.3037, 1.25, 1.213), (-0.3629, 1.25, 1.196), (-0.4211, 1.25, 1.177), (-0.4784, 1.25, 1.155), (-0.5344, 1.25, 1.13), (-0.5892, 1.25, 1.102), (-0.6426, 1.25, 1.072), (-0.6945, 1.25, 1.039), (-0.7446, 1.25, 1.004), (-0.793, 1.25, 0.9663), (-0.8395, 1.25, 0.9262), (-0.272, 0.93, 0.3001), (-0.2569, 0.93, 0.3131), (-0.2413, 0.93, 0.3253), (-0.225, 0.93, 0.3367), (-0.2082, 0.93, 0.3474), (-0.01987, 0.93, 0.4045), (-1.625e-07, 0.93, 0.405), (0.01987, 0.93, 0.4045), (0.3001, 0.93, 0.272), (0.3131, 0.93, 0.2569), (0.3253, 0.93, 0.2413), (0.3929, 0.93, 0.09841), (0.3972, 0.93, 0.07901), (0.4006, 0.93, 0.05943), (0.403, 0.93, 0.0397), (0.4045, 0.93, 0.01987), (0.405, 0.93, 4.109e-08), (0.4045, 0.93, -0.01987), (0.403, 0.93, -0.0397), (0.4006, 0.93, -0.05942), (0.3972, 0.93, -0.07901), (0.3929, 0.93, -0.09841), (0.3876, 0.93, -0.1176), (0.3813, 0.93, -0.1364), (0.3742, 0.93, -0.155), (0.3661, 0.93, -0.1732), (0.3572, 0.93, -0.1909), (0.3474, 0.93, -0.2082), (0.3367, 0.93, -0.225), (0.3253, 0.93, -0.2413), (0.3131, 0.93, -0.2569), (0.3001, 0.93, -0.272), (0.2864, 0.93, -0.2864), (0.272, 0.93, -0.3001), (0.2569, 0.93, -0.3131), (0.2413, 0.93, -0.3253), (0.225, 0.93, -0.3367), (0.2082, 0.93, -0.3474), (0.1909, 0.93, -0.3572), (0.1732, 0.93, -0.3661), (0.155, 0.93, -0.3742), (0.1364, 0.93, -0.3813), (0.1176, 0.93, -0.3876), (0.09841, 0.93, -0.3929), (0.07901, 0.93, -0.3972), (0.05943, 0.93, -0.4006), (0.0397, 0.93, -0.403), (0.01987, 0.93, -0.4045), (-5.745e-07, 0.93, -0.405), (-0.01987, 0.93, -0.4045), (-0.0397, 0.93, -0.403), (-0.05943, 0.93, -0.4006), (-0.07901, 0.93, -0.3972), (-0.09841, 0.93, -0.3929), (-0.1176, 0.93, -0.3876), (-0.1364, 0.93, -0.3813), (-0.155, 0.93, -0.3742), (-0.1732, 0.93, -0.3661), (-0.1909, 0.93, -0.3572), (-0.2082, 0.93, -0.3474), (-0.225, 0.93, -0.3367), (-0.2413, 0.93, -0.3253), (-0.2569, 0.93, -0.3131), (-0.272, 0.93, -0.3001), (-0.2864, 0.93, -0.2864), (-0.3001, 0.93, -0.272), (-0.3131, 0.93, -0.2569), (-0.3253, 0.93, -0.2413), (-0.3367, 0.93, -0.225), (-0.3474, 0.93, -0.2082), (-0.3572, 0.93, -0.1909), (-0.3661, 0.93, -0.1732), (-0.3742, 0.93, -0.155), (-0.3813, 0.93, -0.1364), (-0.403, -0.93, -0.0397), (-0.4006, -0.93, -0.05943), (-0.3972, -0.93, -0.07901), (-0.3929, -0.93, -0.09841), (-0.3876, -0.93, -0.1176), (-0.3813, -0.93, -0.1364), (-0.3742, -0.93, -0.155), (-0.3661, -0.93, -0.1732), (-0.3572, -0.93, -0.1909), (-0.3474, -0.93, -0.2082), (-0.3367, -0.93, -0.225), (-0.3253, -0.93, -0.2413), (-0.3131, -0.93, -0.2569), (-0.3001, -0.93, -0.272), (-0.2864, -0.93, -0.2864), (-0.272, -0.93, -0.3001), (-0.2569, -0.93, -0.3131), (-0.2413, -0.93, -0.3253), (-0.225, -0.93, -0.3367), (-0.2082, -0.93, -0.3474), (-0.1909, -0.93, -0.3572), (0.3367, -0.93, -0.225), (0.3474, -0.93, -0.2082), (0.3572, -0.93, -0.1909), (0.3661, -0.93, -0.1732), (0.3742, -0.93, -0.155), (0.3813, -0.93, -0.1364), (0.3876, -0.93, -0.1176), (0.3131, -0.93, 0.2569), (0.3001, -0.93, 0.272), (0.2864, -0.93, 0.2864), (0.272, -0.93, 0.3001), (0.2569, -0.93, 0.3131), (0.2413, -0.93, 0.3253), (0.225, -0.93, 0.3367), (0.2082, -0.93, 0.3474), (0.1909, -0.93, 0.3572), (0.1732, -0.93, 0.3661), (0.155, -0.93, 0.3742), (0.1364, -0.93, 0.3813), (0.1176, -0.93, 0.3876), (0.09841, -0.93, 0.3929), (0.07901, -0.93, 0.3972), (0.05943, -0.93, 0.4006), (0.0397, -0.93, 0.403), (0.01987, -0.93, 0.4045), (-5.745e-07, -0.93, 0.405), (-0.01987, -0.93, 0.4045), (-0.0397, -0.93, 0.403), (-0.05943, -0.93, 0.4006), (-0.07901, -0.93, 0.3972), (-0.09841, -0.93, 0.3929), (-0.1176, -0.93, 0.3876), (-0.1364, -0.93, 0.3813), (-0.155, -0.93, 0.3742), (-0.1732, -0.93, 0.3661), (-0.1909, -0.93, 0.3572), (-0.2082, -0.93, 0.3474), (-0.225, -0.93, 0.3367), (-0.2413, -0.93, 0.3253), (-0.2569, -0.93, 0.3131), (-0.272, -0.93, 0.3001), (-0.2864, -0.93, 0.2864), (-0.3001, -0.93, 0.272), (-0.3131, -0.93, 0.2569), (-0.3253, -0.93, 0.2413), (-0.3367, -0.93, 0.225), (-0.3474, -0.93, 0.2082), (-0.3572, -0.93, 0.1909), (-0.3661, -0.93, 0.1732), (-0.3742, -0.93, 0.155), (-0.3813, -0.93, 0.1364), (-0.3876, -0.93, 0.1176), (-0.3929, -0.93, 0.09841), (-0.3972, -0.93, 0.07901), (-0.4006, -0.93, 0.05943), (-0.403, -0.93, 0.0397), (-0.4045, -0.93, 0.01987), (-0.405, -0.93, -6.96e-07), (-0.4045, -0.93, -0.01987)], [], [(0, 1, 2), (13, 14, 17, 18, 21, 22, 25, 26, 29, 30, 33, 34, 37, 38, 36, 35, 32, 31, 28, 27, 24, 23, 20, 19, 16, 15, 12, 11, 7, 8, 5, 9, 10), (4, 5, 0, 2, 3), (5, 4, 9), (3, 40, 41), (46, 49, 50, 53, 54, 57, 58, 61, 62, 65, 66, 69, 70, 68, 67, 64, 63, 60, 59, 56, 55, 52, 51, 48, 47, 44, 43, 39, 4, 3, 41, 42, 45), (0, 71, 72), (74, 1, 0), (78, 75, 74, 0, 72, 73, 76, 77, 80, 81, 84, 85, 88, 89, 92, 93, 96, 97, 100, 101, 102, 99, 98, 95, 94, 91, 90, 87, 86, 83, 82, 79), (103, 104, 2), (2, 1, 105), (109, 110, 113, 114, 117, 118, 121, 122, 125, 126, 129, 130, 133, 134, 132, 131, 128, 127, 124, 123, 120, 119, 116, 115, 112, 111, 108, 107, 103, 2, 105, 106), (135, 36, 38), (135, 35, 36), (135, 32, 35), (135, 31, 32), (135, 28, 31), (135, 27, 28), (135, 24, 27), (135, 23, 24), (135, 20, 23), (135, 19, 20), (135, 16, 19), (135, 15, 16), (135, 12, 15), (135, 11, 12), (135, 7, 11), (8, 7, 135), (40, 135, 41), (41, 135, 42), (42, 135, 45), (45, 135, 46), (46, 135, 49), (49, 135, 50), (50, 135, 53), (53, 135, 54), (54, 135, 57), (57, 135, 58), (58, 135, 61), (61, 135, 62), (62, 135, 65), (65, 135, 66), (66, 135, 69), (69, 135, 70), (70, 135, 68), (68, 135, 67), (67, 135, 64), (64, 135, 63), (63, 135, 60), (60, 135, 59), (59, 135, 56), (56, 135, 55), (55, 135, 52), (52, 135, 51), (51, 135, 48), (48, 135, 47), (47, 135, 44), (44, 135, 43), (43, 135, 39), (4, 39, 135), (135, 9, 4), (135, 10, 9), (135, 13, 10), (135, 14, 13), (135, 17, 14), (135, 18, 17), (135, 21, 18), (135, 22, 21), (135, 25, 22), (135, 26, 25), (135, 29, 26), (135, 30, 29), (135, 33, 30), (135, 34, 33), (135, 37, 34), (135, 38, 37), (135, 72, 71), (135, 73, 72), (135, 76, 73), (135, 77, 76), (135, 80, 77), (135, 81, 80), (135, 84, 81), (135, 85, 84), (135, 88, 85), (135, 89, 88), (135, 92, 89), (135, 93, 92), (135, 96, 93), (135, 97, 96), (135, 100, 97), (135, 101, 100), (135, 102, 101), (135, 99, 102), (135, 98, 99), (135, 95, 98), (135, 94, 95), (135, 91, 94), (135, 90, 91), (135, 87, 90), (135, 86, 87), (135, 83, 86), (135, 82, 83), (135, 79, 82), (135, 78, 79), (135, 75, 78), (135, 74, 75), (135, 1, 74), (135, 105, 1), (106, 105, 135), (109, 106, 135), (110, 109, 135), (113, 110, 135), (114, 113, 135), (117, 114, 135), (118, 117, 135), (121, 118, 135), (122, 121, 135), (125, 122, 135), (126, 125, 135), (129, 126, 135), (130, 129, 135), (133, 130, 135), (134, 133, 135), (132, 134, 135), (131, 132, 135), (128, 131, 135), (127, 128, 135), (124, 127, 135), (123, 124, 135), (120, 123, 135), (119, 120, 135), (116, 119, 135), (115, 116, 135), (112, 115, 135), (111, 112, 135), (108, 111, 135), (107, 108, 135), (103, 107, 135), (104, 103, 135), (136, 135, 40), (137, 135, 136), (138, 135, 137), (139, 135, 138), (140, 135, 139), (141, 135, 140), (142, 135, 141), (143, 135, 142), (144, 135, 143), (145, 135, 144), (146, 135, 145), (147, 135, 146), (148, 135, 147), (149, 135, 148), (150, 135, 149), (151, 135, 150), (152, 135, 151), (153, 135, 152), (154, 135, 153), (155, 135, 154), (156, 135, 155), (157, 135, 156), (158, 135, 157), (159, 135, 158), (160, 135, 159), (161, 135, 160), (162, 135, 161), (163, 135, 162), (164, 135, 163), (165, 135, 164), (166, 135, 165), (167, 135, 166), (135, 167, 168), (168, 169, 135), (169, 170, 135), (170, 171, 135), (171, 172, 135), (172, 173, 135), (173, 174, 135), (174, 175, 135), (175, 176, 135), (176, 177, 135), (177, 178, 135), (178, 179, 135), (179, 180, 135), (180, 181, 135), (181, 182, 135), (182, 183, 135), (183, 184, 135), (184, 185, 135), (185, 186, 135), (186, 187, 135), (187, 188, 135), (188, 189, 135), (189, 190, 135), (190, 191, 135), (191, 192, 135), (192, 193, 135), (193, 194, 135), (194, 195, 135), (195, 196, 135), (196, 197, 135), (197, 198, 135), (198, 104, 135), (199, 200, 135), (200, 201, 135), (201, 202, 135), (202, 203, 135), (203, 6, 135), (6, 204, 135), (204, 205, 135), (205, 206, 135), (206, 207, 135), (207, 208, 135), (208, 209, 135), (209, 210, 135), (210, 211, 135), (211, 212, 135), (212, 213, 135), (213, 8, 135), (135, 71, 214), (215, 135, 214), (216, 135, 215), (217, 135, 216), (218, 135, 217), (219, 135, 218), (220, 135, 219), (221, 135, 220), (222, 135, 221), (223, 135, 222), (224, 135, 223), (225, 135, 224), (226, 135, 225), (227, 135, 226), (228, 135, 227), (229, 135, 228), (230, 135, 229), (231, 135, 230), (232, 135, 231), (233, 135, 232), (234, 135, 233), (235, 135, 234), (236, 135, 235), (237, 135, 236), (238, 135, 237), (239, 135, 238), (240, 135, 239), (241, 135, 240), (242, 135, 241), (243, 135, 242), (244, 135, 243), (245, 135, 244), (245, 246, 135), (246, 247, 135), (247, 248, 135), (248, 249, 135), (249, 250, 135), (250, 251, 135), (251, 252, 135), (252, 253, 135), (253, 254, 135), (254, 255, 135), (255, 256, 135), (256, 257, 135), (257, 258, 135), (258, 259, 135), (259, 260, 135), (260, 199, 135), (261, 262, 263), (263, 264, 265), (266, 267, 268), (269, 270, 271), (272, 273, 274), (274, 275, 276), (276, 277, 278), (278, 279, 280), (280, 281, 282), (282, 283, 284), (284, 285, 286), (286, 287, 288), (288, 289, 290), (290, 291, 292), (292, 293, 294), (294, 295, 296), (296, 297, 298), (298, 299, 300), (300, 301, 302), (302, 303, 304), (304, 305, 306), (306, 307, 308), (308, 309, 310), (310, 311, 312), (312, 313, 314), (314, 315, 316), (316, 317, 318), (318, 319, 320), (320, 321, 322), (322, 323, 324), (324, 325, 326), (326, 327, 328), (328, 329, 330), (330, 331, 332), (332, 333, 334), (274, 276, 278), (278, 280, 282), (282, 284, 286), (286, 288, 290), (290, 292, 294), (294, 296, 298), (298, 300, 302), (302, 304, 306), (306, 308, 310), (310, 312, 314), (314, 316, 318), (318, 320, 322), (322, 324, 326), (326, 328, 330), (330, 332, 334), (278, 282, 286), (286, 290, 294), (294, 298, 302), (302, 306, 310), (310, 314, 318), (318, 322, 326), (326, 330, 334), (286, 294, 302), (302, 310, 318), (318, 326, 334), (286, 302, 318), (335, 336, 337), (337, 338, 339), (339, 340, 341), (341, 342, 343), (343, 344, 345), (345, 346, 347), (347, 348, 349), (349, 350, 351), (351, 352, 353), (353, 354, 355), (356, 357, 358), (358, 359, 360), (360, 361, 362), (363, 364, 365), (365, 366, 367), (367, 368, 369), (369, 370, 371), (371, 372, 373), (373, 374, 375), (375, 376, 377), (377, 378, 379), (379, 380, 381), (381, 382, 383), (383, 384, 385), (385, 386, 387), (387, 388, 389), (389, 390, 391), (391, 392, 393), (393, 394, 395), (395, 396, 397), (397, 398, 399), (399, 400, 401), (401, 402, 403), (403, 404, 405), (405, 406, 407), (407, 408, 409), (409, 410, 411), (411, 412, 413), (413, 414, 335), (335, 337, 339), (339, 341, 343), (343, 345, 347), (347, 349, 351), (351, 353, 355), (358, 360, 362), (363, 365, 367), (367, 369, 371), (371, 373, 375), (375, 377, 379), (379, 381, 383), (383, 385, 387), (387, 389, 391), (391, 393, 395), (395, 397, 399), (399, 401, 403), (403, 405, 407), (407, 409, 411), (411, 413, 335), (335, 339, 343), (343, 347, 351), (367, 371, 375), (375, 379, 383), (383, 387, 391), (391, 395, 399), (399, 403, 407), (407, 411, 335), (335, 343, 351), (367, 375, 383), (383, 391, 399), (399, 407, 335), (383, 399, 335), (6, 203, 202, 201, 200, 199, 260, 259, 258, 257, 256, 255, 254, 253, 252, 251, 250, 249, 248, 247, 246, 245, 244, 243, 242, 241, 240, 239, 238, 237, 236, 235, 234, 233, 232, 231, 230, 229, 228, 227, 226, 225, 224, 223, 222, 221, 220, 219, 218, 217, 216, 215, 214, 71, 0, 5, 8, 213, 212, 211, 210, 209, 208, 207, 206, 205, 204), (3, 2, 104, 198, 197, 196, 195, 194, 193, 192, 191, 190, 189, 188, 187, 186, 185, 184, 183, 182, 181, 180, 179, 178, 177, 176, 175, 174, 173, 172, 171, 170, 169, 168, 167, 166, 165, 164, 163, 162, 161, 160, 159, 158, 157, 156, 155, 154, 153, 152, 151, 150, 149, 148, 147, 146, 145, 144, 143, 142, 141, 140, 139, 138, 137, 136, 40)])
me_cones.materials.append(mat_material_001)
me_cones.materials.append(mat_material)
me_cones.update()
me_cylinder = bpy.data.meshes.new('Cylinder')
me_cylinder.from_pydata([(0.0, 1.0, -1.0), (0.0, 1.0, 1.0), (0.1951, 0.9808, -1.0), (0.1951, 0.9808, 1.0), (0.3827, 0.9239, -1.0), (0.3827, 0.9239, 1.0), (0.5556, 0.8315, -1.0), (0.5556, 0.8315, 1.0), (0.7071, 0.7071, -1.0), (0.7071, 0.7071, 1.0), (0.8315, 0.5556, -1.0), (0.8315, 0.5556, 1.0), (0.9239, 0.3827, -1.0), (0.9239, 0.3827, 1.0), (0.9808, 0.1951, -1.0), (0.9808, 0.1951, 1.0), (1.0, 0.0, -1.0), (1.0, 0.0, 1.0), (0.9808, -0.1951, -1.0), (0.9808, -0.1951, 1.0), (0.9239, -0.3827, -1.0), (0.9239, -0.3827, 1.0), (0.8315, -0.5556, -1.0), (0.8315, -0.5556, 1.0), (0.7071, -0.7071, -1.0), (0.7071, -0.7071, 1.0), (0.5556, -0.8315, -1.0), (0.5556, -0.8315, 1.0), (0.3827, -0.9239, -1.0), (0.3827, -0.9239, 1.0), (0.1951, -0.9808, -1.0), (0.1951, -0.9808, 1.0), (0.0, -1.0, -1.0), (0.0, -1.0, 1.0), (-0.1951, -0.9808, -1.0), (-0.1951, -0.9808, 1.0), (-0.3827, -0.9239, -1.0), (-0.3827, -0.9239, 1.0), (-0.5556, -0.8315, -1.0), (-0.5556, -0.8315, 1.0), (-0.7071, -0.7071, -1.0), (-0.7071, -0.7071, 1.0), (-0.8315, -0.5556, -1.0), (-0.8315, -0.5556, 1.0), (-0.9239, -0.3827, -1.0), (-0.9239, -0.3827, 1.0), (-0.9808, -0.1951, -1.0), (-0.9808, -0.1951, 1.0), (-1.0, 0.0, -1.0), (-1.0, 0.0, 1.0), (-0.9808, 0.1951, -1.0), (-0.9808, 0.1951, 1.0), (-0.9239, 0.3827, -1.0), (-0.9239, 0.3827, 1.0), (-0.8315, 0.5556, -1.0), (-0.8315, 0.5556, 1.0), (-0.7071, 0.7071, -1.0), (-0.7071, 0.7071, 1.0), (-0.5556, 0.8315, -1.0), (-0.5556, 0.8315, 1.0), (-0.3827, 0.9239, -1.0), (-0.3827, 0.9239, 1.0), (-0.1951, 0.9808, -1.0), (-0.1951, 0.9808, 1.0)], [], [(0, 1, 3, 2), (2, 3, 5, 4), (4, 5, 7, 6), (6, 7, 9, 8), (8, 9, 11, 10), (10, 11, 13, 12), (12, 13, 15, 14), (14, 15, 17, 16), (16, 17, 19, 18), (18, 19, 21, 20), (20, 21, 23, 22), (22, 23, 25, 24), (24, 25, 27, 26), (26, 27, 29, 28), (28, 29, 31, 30), (30, 31, 33, 32), (32, 33, 35, 34), (34, 35, 37, 36), (36, 37, 39, 38), (38, 39, 41, 40), (40, 41, 43, 42), (42, 43, 45, 44), (44, 45, 47, 46), (46, 47, 49, 48), (48, 49, 51, 50), (50, 51, 53, 52), (52, 53, 55, 54), (54, 55, 57, 56), (56, 57, 59, 58), (58, 59, 61, 60), (3, 1, 63, 61, 59, 57, 55, 53, 51, 49, 47, 45, 43, 41, 39, 37, 35, 33, 31, 29, 27, 25, 23, 21, 19, 17, 15, 13, 11, 9, 7, 5), (60, 61, 63, 62), (62, 63, 1, 0), (0, 2, 4, 6, 8, 10, 12, 14, 16, 18, 20, 22, 24, 26, 28, 30, 32, 34, 36, 38, 40, 42, 44, 46, 48, 50, 52, 54, 56, 58, 60, 62)])
_uv = me_cylinder.uv_layers.new(name='UVMap')
_uv.uv.foreach_set('vector', [1.0, 0.5, 1.0, 1.0, 0.9688, 1.0, 0.9688, 0.5, 0.9688, 0.5, 0.9688, 1.0, 0.9375, 1.0, 0.9375, 0.5, 0.9375, 0.5, 0.9375, 1.0, 0.9062, 1.0, 0.9062, 0.5, 0.9062, 0.5, 0.9062, 1.0, 0.875, 1.0, 0.875, 0.5, 0.875, 0.5, 0.875, 1.0, 0.8438, 1.0, 0.8438, 0.5, 0.8438, 0.5, 0.8438, 1.0, 0.8125, 1.0, 0.8125, 0.5, 0.8125, 0.5, 0.8125, 1.0, 0.7812, 1.0, 0.7812, 0.5, 0.7812, 0.5, 0.7812, 1.0, 0.75, 1.0, 0.75, 0.5, 0.75, 0.5, 0.75, 1.0, 0.7188, 1.0, 0.7188, 0.5, 0.7188, 0.5, 0.7188, 1.0, 0.6875, 1.0, 0.6875, 0.5, 0.6875, 0.5, 0.6875, 1.0, 0.6562, 1.0, 0.6562, 0.5, 0.6562, 0.5, 0.6562, 1.0, 0.625, 1.0, 0.625, 0.5, 0.625, 0.5, 0.625, 1.0, 0.5938, 1.0, 0.5938, 0.5, 0.5938, 0.5, 0.5938, 1.0, 0.5625, 1.0, 0.5625, 0.5, 0.5625, 0.5, 0.5625, 1.0, 0.5312, 1.0, 0.5312, 0.5, 0.5312, 0.5, 0.5312, 1.0, 0.5, 1.0, 0.5, 0.5, 0.5, 0.5, 0.5, 1.0, 0.4688, 1.0, 0.4688, 0.5, 0.4688, 0.5, 0.4688, 1.0, 0.4375, 1.0, 0.4375, 0.5, 0.4375, 0.5, 0.4375, 1.0, 0.4062, 1.0, 0.4062, 0.5, 0.4062, 0.5, 0.4062, 1.0, 0.375, 1.0, 0.375, 0.5, 0.375, 0.5, 0.375, 1.0, 0.3438, 1.0, 0.3438, 0.5, 0.3438, 0.5, 0.3438, 1.0, 0.3125, 1.0, 0.3125, 0.5, 0.3125, 0.5, 0.3125, 1.0, 0.2812, 1.0, 0.2812, 0.5, 0.2812, 0.5, 0.2812, 1.0, 0.25, 1.0, 0.25, 0.5, 0.25, 0.5, 0.25, 1.0, 0.2188, 1.0, 0.2188, 0.5, 0.2188, 0.5, 0.2188, 1.0, 0.1875, 1.0, 0.1875, 0.5, 0.1875, 0.5, 0.1875, 1.0, 0.1562, 1.0, 0.1562, 0.5, 0.1562, 0.5, 0.1562, 1.0, 0.125, 1.0, 0.125, 0.5, 0.125, 0.5, 0.125, 1.0, 0.09375, 1.0, 0.09375, 0.5, 0.09375, 0.5, 0.09375, 1.0, 0.0625, 1.0, 0.0625, 0.5, 0.2968, 0.4854, 0.25, 0.49, 0.2032, 0.4854, 0.1582, 0.4717, 0.1167, 0.4496, 0.08029, 0.4197, 0.05045, 0.3833, 0.02827, 0.3418, 0.01461, 0.2968, 0.01, 0.25, 0.01461, 0.2032, 0.02827, 0.1582, 0.05045, 0.1167, 0.08029, 0.08029, 0.1167, 0.05045, 0.1582, 0.02827, 0.2032, 0.01461, 0.25, 0.01, 0.2968, 0.01461, 0.3418, 0.02827, 0.3833, 0.05045, 0.4197, 0.08029, 0.4496, 0.1167, 0.4717, 0.1582, 0.4854, 0.2032, 0.49, 0.25, 0.4854, 0.2968, 0.4717, 0.3418, 0.4496, 0.3833, 0.4197, 0.4197, 0.3833, 0.4496, 0.3418, 0.4717, 0.0625, 0.5, 0.0625, 1.0, 0.03125, 1.0, 0.03125, 0.5, 0.03125, 0.5, 0.03125, 1.0, 0.0, 1.0, 0.0, 0.5, 0.75, 0.49, 0.7968, 0.4854, 0.8418, 0.4717, 0.8833, 0.4496, 0.9197, 0.4197, 0.9496, 0.3833, 0.9717, 0.3418, 0.9854, 0.2968, 0.99, 0.25, 0.9854, 0.2032, 0.9717, 0.1582, 0.9496, 0.1167, 0.9197, 0.08029, 0.8833, 0.05045, 0.8418, 0.02827, 0.7968, 0.01461, 0.75, 0.01, 0.7032, 0.01461, 0.6582, 0.02827, 0.6167, 0.05045, 0.5803, 0.08029, 0.5504, 0.1167, 0.5283, 0.1582, 0.5146, 0.2032, 0.51, 0.25, 0.5146, 0.2968, 0.5283, 0.3418, 0.5504, 0.3833, 0.5803, 0.4197, 0.6167, 0.4496, 0.6582, 0.4717, 0.7032, 0.4854])
me_cylinder.materials.append(mat_material_002)
me_cylinder.update()
me_cube = bpy.data.meshes.new('Cube')
me_cube.from_pydata([(-1.0, -1.0, -1.0), (-1.0, -1.0, 1.0), (-1.0, 1.0, -1.0), (-1.0, 1.0, 1.0), (1.0, -1.0, -1.0), (1.0, -1.0, 1.0), (1.0, 1.0, -1.0), (1.0, 1.0, 1.0)], [], [(0, 1, 3, 2), (2, 3, 7, 6), (6, 7, 5, 4), (4, 5, 1, 0), (2, 6, 4, 0), (7, 3, 1, 5)])
_uv = me_cube.uv_layers.new(name='UVMap')
_uv.uv.foreach_set('vector', [0.375, 0.0, 0.625, 0.0, 0.625, 0.25, 0.375, 0.25, 0.375, 0.25, 0.625, 0.25, 0.625, 0.5, 0.375, 0.5, 0.375, 0.5, 0.625, 0.5, 0.625, 0.75, 0.375, 0.75, 0.375, 0.75, 0.625, 0.75, 0.625, 1.0, 0.375, 1.0, 0.125, 0.5, 0.375, 0.5, 0.375, 0.75, 0.125, 0.75, 0.625, 0.5, 0.875, 0.5, 0.875, 0.75, 0.625, 0.75])
me_cube.materials.append(mat_material)
me_cube.update()

# ---- curves / text
txt_text = bpy.data.curves.new('Text', 'FONT')
txt_text.dimensions = '2D'
txt_text.body = 'x'
txt_text.materials.append(mat_material_003)
txt_text_001 = bpy.data.curves.new('Text.001', 'FONT')
txt_text_001.dimensions = '2D'
txt_text_001.body = 'y'
txt_text_001.materials.append(mat_material_003)
txt_text_002 = bpy.data.curves.new('Text.002', 'FONT')
txt_text_002.dimensions = '2D'
txt_text_002.body = 'z'
txt_text_002.materials.append(mat_material_003)

# ---- objects
ob_camera = bpy.data.objects.new('Camera', cam_camera)
ob_cones = bpy.data.objects.new('cones', me_cones)
ob_cylinder = bpy.data.objects.new('Cylinder', me_cylinder)
ob_cube = bpy.data.objects.new('Cube', me_cube)
ob_text = bpy.data.objects.new('Text', txt_text)
ob_text_001 = bpy.data.objects.new('Text.001', txt_text_001)
ob_text_002 = bpy.data.objects.new('Text.002', txt_text_002)
ob_point = bpy.data.objects.new('Point', light_point)

# ---- transforms, parenting, visibility, modifiers, constraints
ob_camera.location = (12.41, -11.22, 8.789)
ob_camera.rotation_euler = (1.086, -9.287e-10, 7.119)
ob_camera.lock_rotations_4d = False
ob_camera.empty_display_type = 'ARROWS'
ob_camera.color = (0.0, 0.0, 0.0, 0.0)
ob_camera.display_type = 'WIRE'
ob_camera.lineart.crease_threshold = 0.0
ob_cones.location = (0.0, 0.0, 0.0)
ob_cones.scale = (0.3842, 0.3842, 0.3842)
ob_cones.hide_render = True
_m = ob_cones.modifiers.new('GeometryNodes', 'NODES')
_m.node_group = ng_geometry_nodes
_m = ob_cones.modifiers.new('Wireframe', 'WIREFRAME')
_m.thickness = 0.025
_m.use_replace = False
_m.use_even_offset = False
_m.use_relative_offset = True
_m.material_offset = 1
ob_cylinder.location = (0.0, 0.0, 0.0)
_m = ob_cylinder.modifiers.new('GeometryNodes', 'NODES')
_m.node_group = ng_geometry_nodes_001
ob_cube.location = (0.0, 0.0, 0.0)
ob_cube.scale = (1.0, 1.0, 1.0)
_m = ob_cube.modifiers.new('Wireframe', 'WIREFRAME')
ob_text.location = (1.573, -0.7057, -0.1923)
ob_text.scale = (0.499, 0.499, 0.499)
_c = ob_text.constraints.new('TRACK_TO'); _c.name = 'Track To'
_c.target = ob_camera
_c.track_axis = 'TRACK_Z'
ob_text_001.location = (0.1815, 0.7999, -0.2684)
ob_text_001.scale = (0.499, 0.499, 0.499)
_c = ob_text_001.constraints.new('TRACK_TO'); _c.name = 'Track To'
_c.target = ob_camera
_c.track_axis = 'TRACK_Z'
ob_text_002.location = (-0.6009, -0.3458, 0.6868)
ob_text_002.scale = (0.499, 0.499, 0.499)
_c = ob_text_002.constraints.new('TRACK_TO'); _c.name = 'Track To'
_c.target = ob_camera
_c.track_axis = 'TRACK_Z'
ob_point.location = (1.297, 1.015, 1.293)

# ---- collection membership
col_collection.objects.link(ob_camera)
col_collection.objects.link(ob_cones)
col_collection.objects.link(ob_cylinder)
col_collection.objects.link(ob_cube)
col_collection.objects.link(ob_text)
col_collection.objects.link(ob_text_001)
col_collection.objects.link(ob_text_002)
col_collection.objects.link(ob_point)

# ---- scene / render settings (as saved in the file)
scene.camera = ob_camera
scene.frame_start = 1; scene.frame_end = 250; scene.frame_set(5)
scene.render.engine = 'BLENDER_EEVEE_NEXT'
scene.render.resolution_x = 1024
scene.render.resolution_y = 1174
scene.render.film_transparent = True
scene.cycles.samples = 128
scene.cycles.sampling_pattern = 'TABULATED_SOBOL'
scene.eevee.use_gtao = True
scene.eevee.overscan_size = 50.0
scene.eevee.use_raytracing = True
scene.view_settings.view_transform = 'Standard'
bpy.context.view_layer.update()
